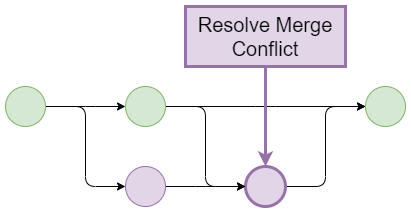

The diagram above was exported from draw.io. Its source (the exported page's mxGraphModel, read from the mxfile embedded in the PNG):
<mxGraphModel dx="1422" dy="875" grid="1" gridSize="10" guides="1" tooltips="1" connect="1" arrows="1" fold="1" page="0" pageScale="1" pageWidth="1169" pageHeight="827" math="0" shadow="0">
  <root>
    <mxCell id="0" />
    <mxCell id="1" parent="0" />
    <mxCell id="Q3EFHJslyOBK6OD_iES9-1" style="edgeStyle=elbowEdgeStyle;orthogonalLoop=1;jettySize=auto;html=1;exitX=1;exitY=0.5;exitDx=0;exitDy=0;startArrow=none;startFill=0;endArrow=classic;endFill=1;" parent="1" source="Q3EFHJslyOBK6OD_iES9-4" target="Q3EFHJslyOBK6OD_iES9-11" edge="1">
      <mxGeometry relative="1" as="geometry" />
    </mxCell>
    <mxCell id="Q3EFHJslyOBK6OD_iES9-3" style="edgeStyle=elbowEdgeStyle;orthogonalLoop=1;jettySize=auto;html=1;exitX=1;exitY=0.5;exitDx=0;exitDy=0;startArrow=none;startFill=0;endArrow=classic;endFill=1;entryX=0;entryY=0.5;entryDx=0;entryDy=0;" parent="1" source="Q3EFHJslyOBK6OD_iES9-4" target="Q3EFHJslyOBK6OD_iES9-14" edge="1">
      <mxGeometry relative="1" as="geometry">
        <Array as="points">
          <mxPoint x="80" y="330" />
        </Array>
      </mxGeometry>
    </mxCell>
    <mxCell id="Q3EFHJslyOBK6OD_iES9-4" value="" style="ellipse;whiteSpace=wrap;html=1;aspect=fixed;fillColor=#d5e8d4;strokeColor=#82b366;" parent="1" vertex="1">
      <mxGeometry y="220" width="40" height="40" as="geometry" />
    </mxCell>
    <mxCell id="Q3EFHJslyOBK6OD_iES9-7" style="edgeStyle=elbowEdgeStyle;orthogonalLoop=1;jettySize=auto;html=1;exitX=1;exitY=0.5;exitDx=0;exitDy=0;entryX=0;entryY=0.5;entryDx=0;entryDy=0;fontFamily=Helvetica;fontSize=20;startArrow=none;startFill=0;endArrow=classic;endFill=1;" parent="1" source="Q3EFHJslyOBK6OD_iES9-8" target="Q3EFHJslyOBK6OD_iES9-12" edge="1">
      <mxGeometry relative="1" as="geometry" />
    </mxCell>
    <mxCell id="Q3EFHJslyOBK6OD_iES9-8" value="" style="ellipse;whiteSpace=wrap;html=1;aspect=fixed;fillColor=#e1d5e7;strokeColor=#9673a6;strokeWidth=3;" parent="1" vertex="1">
      <mxGeometry x="240" y="300" width="40" height="40" as="geometry" />
    </mxCell>
    <mxCell id="Q3EFHJslyOBK6OD_iES9-9" style="edgeStyle=elbowEdgeStyle;orthogonalLoop=1;jettySize=auto;html=1;exitX=1;exitY=0.5;exitDx=0;exitDy=0;startArrow=none;startFill=0;endArrow=classic;endFill=1;" parent="1" source="Q3EFHJslyOBK6OD_iES9-11" target="Q3EFHJslyOBK6OD_iES9-12" edge="1">
      <mxGeometry relative="1" as="geometry" />
    </mxCell>
    <mxCell id="Q3EFHJslyOBK6OD_iES9-10" style="edgeStyle=elbowEdgeStyle;orthogonalLoop=1;jettySize=auto;html=1;exitX=1;exitY=0.5;exitDx=0;exitDy=0;entryX=0;entryY=0.5;entryDx=0;entryDy=0;startArrow=none;startFill=0;endArrow=classic;endFill=1;" parent="1" source="Q3EFHJslyOBK6OD_iES9-11" target="Q3EFHJslyOBK6OD_iES9-8" edge="1">
      <mxGeometry relative="1" as="geometry">
        <Array as="points">
          <mxPoint x="200" y="230" />
        </Array>
      </mxGeometry>
    </mxCell>
    <mxCell id="Q3EFHJslyOBK6OD_iES9-11" value="" style="ellipse;whiteSpace=wrap;html=1;aspect=fixed;fillColor=#d5e8d4;strokeColor=#82b366;" parent="1" vertex="1">
      <mxGeometry x="120" y="220" width="40" height="40" as="geometry" />
    </mxCell>
    <mxCell id="Q3EFHJslyOBK6OD_iES9-12" value="" style="ellipse;whiteSpace=wrap;html=1;aspect=fixed;fillColor=#d5e8d4;strokeColor=#82b366;" parent="1" vertex="1">
      <mxGeometry x="360" y="220" width="40" height="40" as="geometry" />
    </mxCell>
    <mxCell id="Q3EFHJslyOBK6OD_iES9-13" style="edgeStyle=elbowEdgeStyle;orthogonalLoop=1;jettySize=auto;html=1;exitX=1;exitY=0.5;exitDx=0;exitDy=0;entryX=0;entryY=0.5;entryDx=0;entryDy=0;startArrow=none;startFill=0;endArrow=classic;endFill=1;" parent="1" source="Q3EFHJslyOBK6OD_iES9-14" target="Q3EFHJslyOBK6OD_iES9-8" edge="1">
      <mxGeometry relative="1" as="geometry" />
    </mxCell>
    <mxCell id="Q3EFHJslyOBK6OD_iES9-14" value="" style="ellipse;whiteSpace=wrap;html=1;aspect=fixed;fillColor=#e1d5e7;strokeColor=#9673a6;" parent="1" vertex="1">
      <mxGeometry x="120" y="300" width="40" height="40" as="geometry" />
    </mxCell>
    <mxCell id="fvaYZs8-fGWbfsvvg3Rx-1" value="" style="edgeStyle=orthogonalEdgeStyle;rounded=0;orthogonalLoop=1;jettySize=auto;html=1;fontSize=20;fillColor=#e1d5e7;strokeColor=#9673a6;strokeWidth=3;" parent="1" source="ECcJw54SJXULjEjJIbb8-1" target="Q3EFHJslyOBK6OD_iES9-8" edge="1">
      <mxGeometry relative="1" as="geometry" />
    </mxCell>
    <mxCell id="ECcJw54SJXULjEjJIbb8-1" value="&lt;font style=&quot;font-size: 20px;&quot;&gt;Resolve Merge Conflict&lt;/font&gt;" style="whiteSpace=wrap;html=1;fillColor=#e1d5e7;strokeColor=#9673a6;strokeWidth=3;" parent="1" vertex="1">
      <mxGeometry x="180" y="140" width="160" height="60" as="geometry" />
    </mxCell>
  </root>
</mxGraphModel>